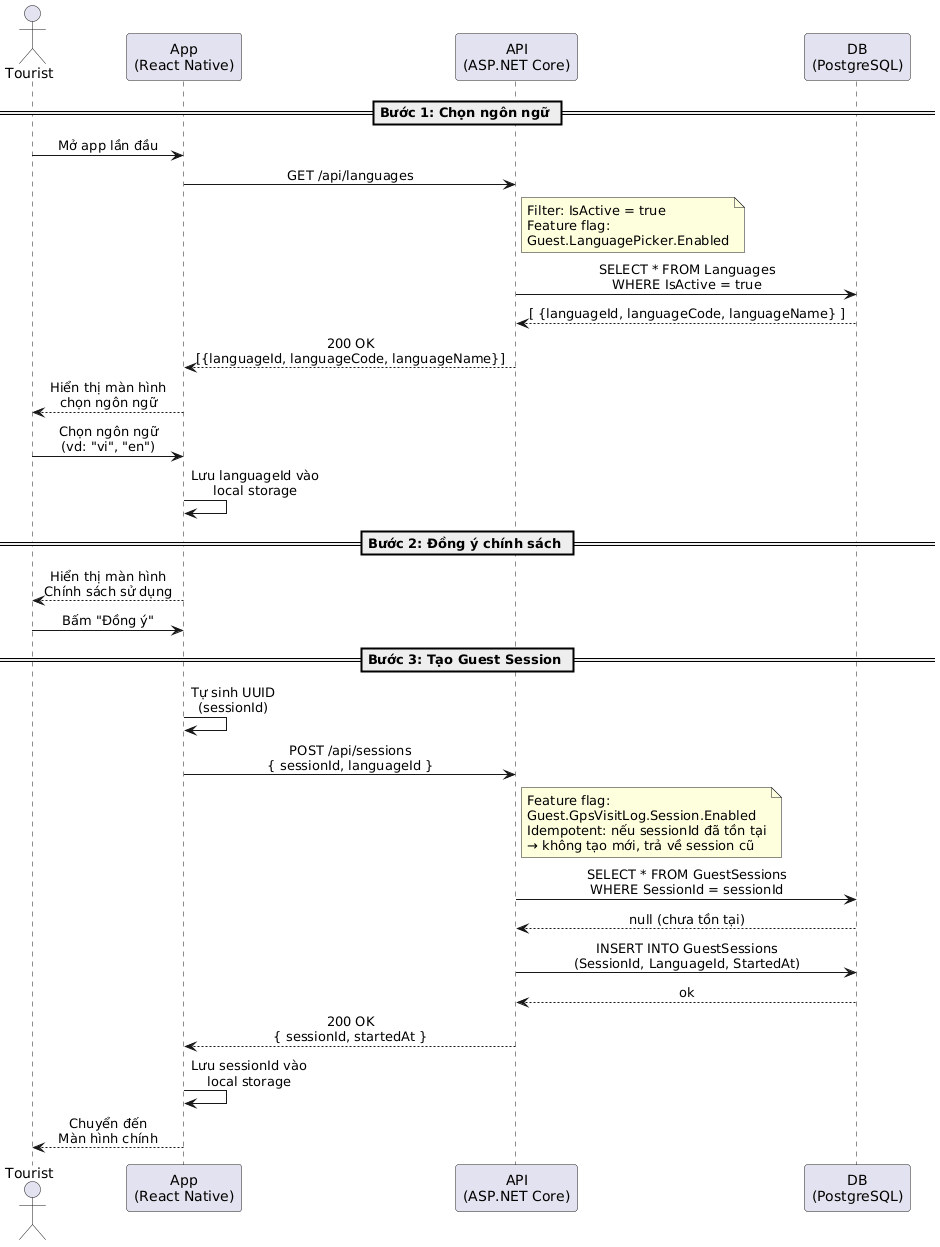

The diagram above was rendered by PlantUML. Its source (embedded in the PNG):
@startuml
skinparam sequenceMessageAlign center
skinparam responseMessageBelowArrow true
skinparam ParticipantPadding 20
skinparam BoxPadding 10

actor Tourist as T
participant "App\n(React Native)" as App
participant "API\n(ASP.NET Core)" as API
participant "DB\n(PostgreSQL)" as DB

== Bước 1: Chọn ngôn ngữ ==

T -> App : Mở app lần đầu

App -> API : GET /api/languages
note right of API
  Filter: IsActive = true
  Feature flag:
  Guest.LanguagePicker.Enabled
end note

API -> DB : SELECT * FROM Languages\nWHERE IsActive = true
DB --> API : [ {languageId, languageCode, languageName} ]
API --> App : 200 OK\n[{languageId, languageCode, languageName}]

App --> T : Hiển thị màn hình\nchọn ngôn ngữ

T -> App : Chọn ngôn ngữ\n(vd: "vi", "en")
App -> App : Lưu languageId vào\nlocal storage

== Bước 2: Đồng ý chính sách ==

App --> T : Hiển thị màn hình\nChính sách sử dụng
T -> App : Bấm "Đồng ý"

== Bước 3: Tạo Guest Session ==

App -> App : Tự sinh UUID\n(sessionId)

App -> API : POST /api/sessions\n{ sessionId, languageId }
note right of API
  Feature flag:
  Guest.GpsVisitLog.Session.Enabled
  Idempotent: nếu sessionId đã tồn tại
  → không tạo mới, trả về session cũ
end note

API -> DB : SELECT * FROM GuestSessions\nWHERE SessionId = sessionId
DB --> API : null (chưa tồn tại)

API -> DB : INSERT INTO GuestSessions\n(SessionId, LanguageId, StartedAt)
DB --> API : ok

API --> App : 200 OK\n{ sessionId, startedAt }

App -> App : Lưu sessionId vào\nlocal storage

App --> T : Chuyển đến\nMàn hình chính
@enduml